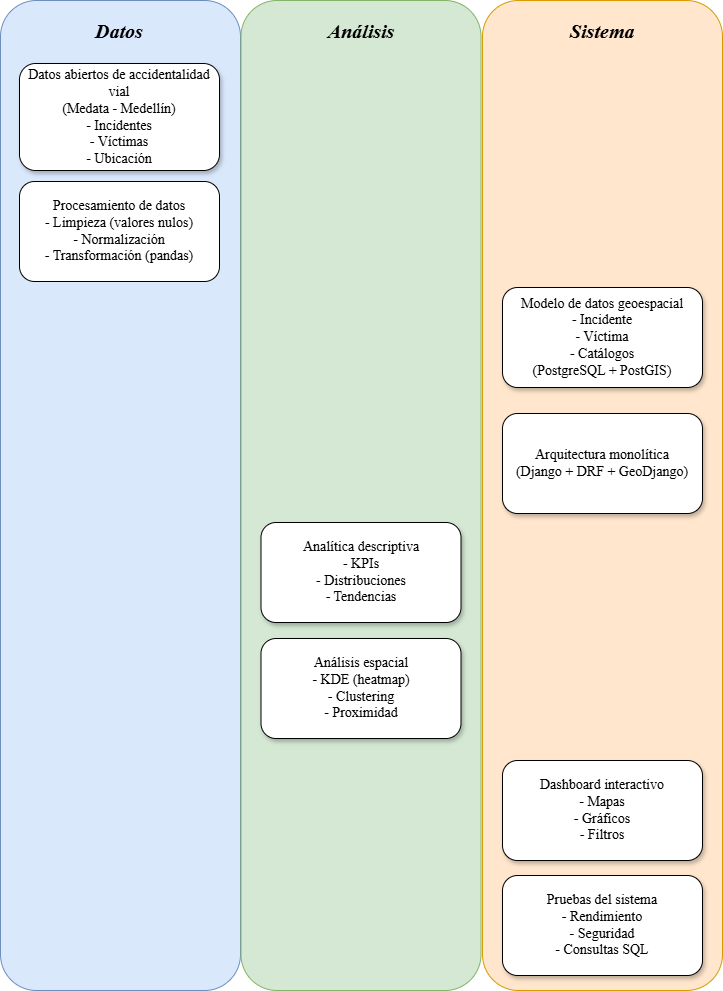

The diagram above was exported from draw.io. Its source (the exported page's mxGraphModel, read from the mxfile embedded in the PNG):
<mxGraphModel dx="1342" dy="743" grid="0" gridSize="10" guides="1" tooltips="1" connect="1" arrows="1" fold="1" page="0" pageScale="1" pageWidth="827" pageHeight="1169" math="0" shadow="0">
  <root>
    <mxCell id="0" />
    <mxCell id="1" parent="0" />
    <mxCell id="ZPI8BOUz1U2MvURlnHMN-10" parent="1" style="rounded=1;whiteSpace=wrap;html=1;fillColor=#dae8fc;strokeColor=#6c8ebf;fontFamily=Times New Roman;" value="" vertex="1">
      <mxGeometry height="990" width="240" x="233" y="241" as="geometry" />
    </mxCell>
    <mxCell id="ZPI8BOUz1U2MvURlnHMN-11" parent="1" style="text;html=1;whiteSpace=wrap;strokeColor=none;fillColor=none;align=center;verticalAlign=middle;rounded=0;fontSize=20;fontStyle=3;fontFamily=Times New Roman;" value="Datos" vertex="1">
      <mxGeometry height="30" width="60" x="322" y="256" as="geometry" />
    </mxCell>
    <mxCell id="ZPI8BOUz1U2MvURlnHMN-12" edge="1" parent="1" source="ZPI8BOUz1U2MvURlnHMN-11" style="edgeStyle=none;curved=1;rounded=0;orthogonalLoop=1;jettySize=auto;html=1;exitX=0.5;exitY=0;exitDx=0;exitDy=0;fontSize=12;startSize=8;endSize=8;fontFamily=Times New Roman;" target="ZPI8BOUz1U2MvURlnHMN-11">
      <mxGeometry relative="1" as="geometry" />
    </mxCell>
    <mxCell id="ZPI8BOUz1U2MvURlnHMN-1" parent="1" style="whiteSpace=wrap;html=1;strokeColor=default;perimeterSpacing=0;rounded=1;shadow=1;fontFamily=Times New Roman;fontSize=14;" value="&lt;div&gt;Datos abiertos de accidentalidad vial&lt;/div&gt;&lt;div&gt;(Medata - Medellín)&lt;/div&gt;&lt;div&gt;- Incidentes&lt;/div&gt;&lt;div&gt;- Víctimas&lt;/div&gt;&lt;div&gt;- Ubicación&lt;/div&gt;" vertex="1">
      <mxGeometry height="107" width="200" x="252" y="304" as="geometry" />
    </mxCell>
    <mxCell id="ZPI8BOUz1U2MvURlnHMN-19" parent="1" style="rounded=1;whiteSpace=wrap;html=1;fillColor=#d5e8d4;strokeColor=#82b366;fontFamily=Times New Roman;" value="" vertex="1">
      <mxGeometry height="990" width="240" x="473.5" y="241" as="geometry" />
    </mxCell>
    <mxCell id="ZPI8BOUz1U2MvURlnHMN-20" parent="1" style="rounded=1;whiteSpace=wrap;html=1;fillColor=#ffe6cc;strokeColor=#d79b00;fontFamily=Times New Roman;" value="" vertex="1">
      <mxGeometry height="990" width="240" x="715" y="241" as="geometry" />
    </mxCell>
    <mxCell id="ZPI8BOUz1U2MvURlnHMN-2" parent="1" style="whiteSpace=wrap;html=1;rounded=1;fontFamily=Times New Roman;fontSize=14;" value="&lt;div&gt;Procesamiento de datos&lt;/div&gt;&lt;div&gt;- Limpieza (valores nulos)&lt;/div&gt;&lt;div&gt;- Normalización&lt;/div&gt;&lt;div&gt;- Transformación (pandas)&lt;/div&gt;" vertex="1">
      <mxGeometry height="100" width="200" x="252" y="422" as="geometry" />
    </mxCell>
    <mxCell id="ZPI8BOUz1U2MvURlnHMN-4" parent="1" style="whiteSpace=wrap;html=1;rounded=1;shadow=1;fontFamily=Times New Roman;fontSize=14;" value="&lt;div&gt;Arquitectura monolítica&lt;/div&gt;&lt;div&gt;(Django + DRF + GeoDjango)&lt;/div&gt;" vertex="1">
      <mxGeometry height="100" width="200" x="735" y="654" as="geometry" />
    </mxCell>
    <mxCell id="ZPI8BOUz1U2MvURlnHMN-5" parent="1" style="whiteSpace=wrap;html=1;rounded=1;shadow=1;fontFamily=Times New Roman;fontSize=14;" value="&lt;div&gt;Análisis espacial&lt;/div&gt;&lt;div&gt;- KDE (heatmap)&lt;/div&gt;&lt;div&gt;- Clustering&lt;/div&gt;&lt;div&gt;- Proximidad&lt;/div&gt;" vertex="1">
      <mxGeometry height="100" width="200" x="493.5" y="879" as="geometry" />
    </mxCell>
    <mxCell id="ZPI8BOUz1U2MvURlnHMN-6" parent="1" style="whiteSpace=wrap;html=1;rounded=1;shadow=1;fontFamily=Times New Roman;fontSize=14;" value="&lt;div&gt;Dashboard interactivo&lt;/div&gt;&lt;div&gt;- Mapas&lt;/div&gt;&lt;div&gt;- Gráficos&lt;/div&gt;&lt;div&gt;- Filtros&lt;/div&gt;" vertex="1">
      <mxGeometry height="100" width="200" x="735" y="1001" as="geometry" />
    </mxCell>
    <mxCell id="ZPI8BOUz1U2MvURlnHMN-9" parent="1" style="whiteSpace=wrap;html=1;rounded=1;shadow=1;fontFamily=Times New Roman;fontSize=14;" value="&lt;span style=&quot;text-align: left;&quot;&gt;Pruebas del sistema&lt;/span&gt;&lt;br style=&quot;padding: 0px; margin: 0px; text-align: left;&quot;&gt;&lt;span style=&quot;text-align: left;&quot;&gt;- Rendimiento&lt;/span&gt;&lt;br style=&quot;padding: 0px; margin: 0px; text-align: left;&quot;&gt;&lt;span style=&quot;text-align: left;&quot;&gt;- Seguridad&lt;/span&gt;&lt;br style=&quot;padding: 0px; margin: 0px; text-align: left;&quot;&gt;&lt;span style=&quot;text-align: left;&quot;&gt;- Consultas SQL&lt;/span&gt;" vertex="1">
      <mxGeometry height="100" width="200" x="735" y="1116" as="geometry" />
    </mxCell>
    <mxCell id="ZPI8BOUz1U2MvURlnHMN-3" parent="1" style="whiteSpace=wrap;html=1;rounded=1;shadow=1;fontFamily=Times New Roman;fontSize=14;" value="&lt;div&gt;Modelo de datos geoespacial&lt;/div&gt;&lt;div&gt;- Incidente&lt;/div&gt;&lt;div&gt;- Víctima&lt;/div&gt;&lt;div&gt;- Catálogos&lt;/div&gt;&lt;div&gt;(PostgreSQL + PostGIS)&lt;/div&gt;" vertex="1">
      <mxGeometry height="100" width="200" x="735" y="528" as="geometry" />
    </mxCell>
    <mxCell id="ZPI8BOUz1U2MvURlnHMN-21" parent="1" style="whiteSpace=wrap;html=1;rounded=1;shadow=1;fontFamily=Times New Roman;fontSize=14;" value="&lt;div&gt;Analítica descriptiva&lt;/div&gt;&lt;div&gt;- KPIs&lt;/div&gt;&lt;div&gt;- Distribuciones&lt;/div&gt;&lt;div&gt;- Tendencias&lt;/div&gt;" vertex="1">
      <mxGeometry height="100" width="200" x="493.5" y="763" as="geometry" />
    </mxCell>
    <mxCell id="ZPI8BOUz1U2MvURlnHMN-14" parent="1" style="text;html=1;whiteSpace=wrap;strokeColor=none;fillColor=none;align=center;verticalAlign=middle;rounded=0;fontSize=20;fontStyle=3;fontFamily=Times New Roman;" value="Análisis" vertex="1">
      <mxGeometry height="30" width="60" x="563.5" y="256" as="geometry" />
    </mxCell>
    <mxCell id="ZPI8BOUz1U2MvURlnHMN-16" parent="1" style="text;html=1;whiteSpace=wrap;strokeColor=none;fillColor=none;align=center;verticalAlign=middle;rounded=0;fontSize=20;fontStyle=3;fontFamily=Times New Roman;" value="Sistema" vertex="1">
      <mxGeometry height="30" width="60" x="805" y="256" as="geometry" />
    </mxCell>
  </root>
</mxGraphModel>